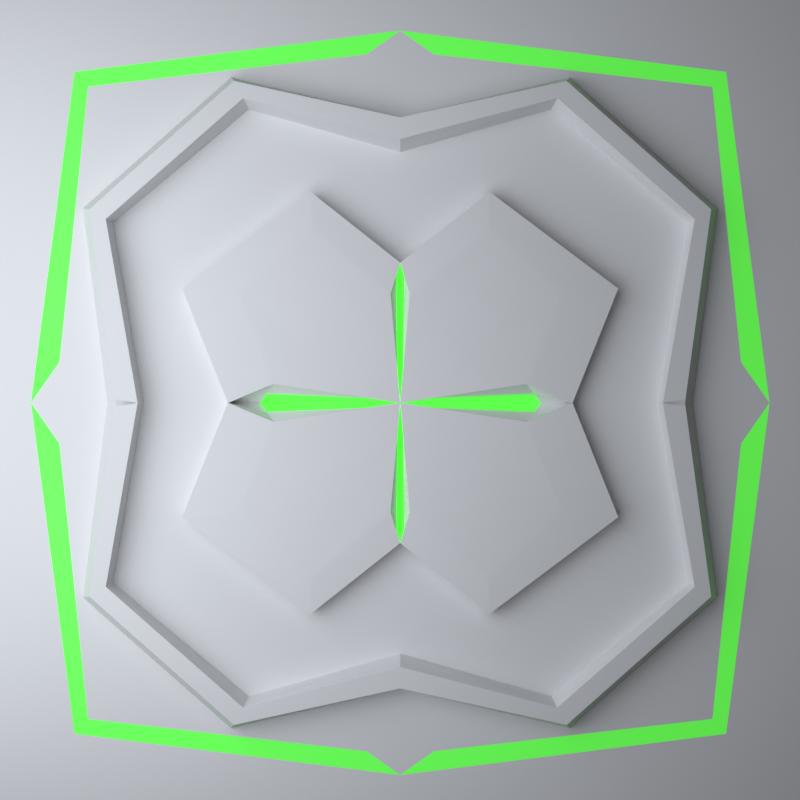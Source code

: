 # Source: ui.blend  (saved by Blender 4.1.24; exported with 4.5.12 LTS)
import bpy
from mathutils import Matrix  # noqa: F401  (used for matrix-valued properties, if any)

bpy.ops.wm.read_factory_settings(use_empty=True)
scene = bpy.context.scene
scene.name = 'Scene'

# ---- collections
col_area = bpy.data.collections.new('area'); scene.collection.children.link(col_area)
col_background = bpy.data.collections.new('background'); scene.collection.children.link(col_background)
col_background.hide_render = True
col_topbar = bpy.data.collections.new('topbar'); scene.collection.children.link(col_topbar)
col_project_mdt_assets = bpy.data.collections.new('project.mdt.assets'); scene.collection.children.link(col_project_mdt_assets)
col_turret = bpy.data.collections.new('turret'); col_project_mdt_assets.children.link(col_turret)
col_turret_t1 = bpy.data.collections.new('turret.t1'); col_project_mdt_assets.children.link(col_turret_t1)
col_bottom_part = bpy.data.collections.new('bottom-part'); col_turret_t1.children.link(col_bottom_part)
col_turret_base = bpy.data.collections.new('turret-base'); col_turret_t1.children.link(col_turret_base)
col_stinger = bpy.data.collections.new('stinger'); col_turret_t1.children.link(col_stinger)
col_product = bpy.data.collections.new('product'); col_project_mdt_assets.children.link(col_product)
col_prod_t1 = bpy.data.collections.new('prod.t1'); scene.collection.children.link(col_prod_t1)
col_cnt = bpy.data.collections.new('cnt'); col_prod_t1.children.link(col_cnt)

# ---- materials (node trees are filled in below, after node groups)
mat_black = bpy.data.materials.new('black')
mat_black.use_transparent_shadow = False
mat_background_1 = bpy.data.materials.new('background.1')
mat_background_1.use_transparent_shadow = False
mat_dark_002 = bpy.data.materials.new('dark.002')
mat_dark_002.use_transparent_shadow = False
mat_white = bpy.data.materials.new('white')
mat_white.use_transparent_shadow = False
mat_light_cyan = bpy.data.materials.new('light.cyan')
mat_light_cyan.use_transparent_shadow = False
mat_light_cyan_dark = bpy.data.materials.new('light.cyan.dark')
mat_light_cyan_dark.use_transparent_shadow = False
mat_002 = bpy.data.materials.new('材质.002')
mat_002.use_transparent_shadow = False
mat_003 = bpy.data.materials.new('材质.003')
mat_003.use_transparent_shadow = False
mat_white_001 = bpy.data.materials.new('white.001')
mat_white_001.use_transparent_shadow = False
mat_light_002 = bpy.data.materials.new('light.002')
mat_light_002.use_transparent_shadow = False
mat_green = bpy.data.materials.new('green')
mat_green.use_transparent_shadow = False

# ---- material node trees
mat_black.use_nodes = True; mat_black.node_tree.nodes.clear()
_N = mat_black.node_tree.nodes; _L = mat_black.node_tree.links
n0 = _N.new('ShaderNodeBsdfPrincipled'); n0.name = '原理化BSDF'; n0.location = (10, 300)
n0.inputs[0].default_value = (0.0, 0.0, 0.0, 1.0)
n1 = _N.new('ShaderNodeOutputMaterial'); n1.name = '材质输出'; n1.location = (300, 300)
_L.new(n0.outputs[0], n1.inputs[0])
n1.is_active_output = True
mat_background_1.use_nodes = True; mat_background_1.node_tree.nodes.clear()
_N = mat_background_1.node_tree.nodes; _L = mat_background_1.node_tree.links
n0 = _N.new('ShaderNodeBsdfPrincipled'); n0.name = '原理化BSDF'; n0.location = (-370, 355)
n0.inputs[0].default_value = (0.0, 0.0, 0.0, 1.0)
n0.inputs[1].default_value = 0.3867
n0.inputs[2].default_value = 1.0
n1 = _N.new('ShaderNodeOutputMaterial'); n1.name = '材质输出'; n1.location = (2072, 425)
n2 = _N.new('ShaderNodeTexCoord'); n2.name = '纹理坐标'; n2.location = (-241, 31)
n3 = _N.new('ShaderNodeVectorMath'); n3.name = '矢量运算'; n3.location = (110, 125)
n3.operation = 'TANGENT'
n3.inputs[1].default_value = (1.0, 0.0, 1.0)
n4 = _N.new('ShaderNodeMapping'); n4.name = '映射'; n4.location = (-59, 77)
n4.inputs[3].default_value = (200.0, 200.0, -3.15)
n5 = _N.new('ShaderNodeValToRGB'); n5.name = '颜色渐变'; n5.location = (884, 146)
n5.color_ramp.interpolation = 'EASE'
while len(n5.color_ramp.elements) > 1: n5.color_ramp.elements.remove(n5.color_ramp.elements[-1])
n5.color_ramp.elements[0].position = 0.3384; n5.color_ramp.elements[0].color = (0.0, 0.0, 0.0, 1.0)
_e = n5.color_ramp.elements.new(0.5589); _e.color = (1.0, 1.0, 1.0, 1.0)
n6 = _N.new('ShaderNodeVectorMath'); n6.name = '矢量运算.001'; n6.location = (506, 137)
n6.operation = 'SINE'
n6.inputs[1].default_value = (1.0, 0.0, 1.0)
n7 = _N.new('ShaderNodeMapping'); n7.name = '映射.001'; n7.location = (330, 144)
n7.inputs[3].default_value = (0.1, 0.1, 1.0)
n8 = _N.new('ShaderNodeMapping'); n8.name = '映射.002'; n8.location = (691, 148)
n8.inputs[3].default_value = (2.0, 2.0, 2.0)
n9 = _N.new('ShaderNodeMix'); n9.name = '混合'; n9.location = (1915, 298)
n9.data_type = 'RGBA'
n9.clamp_factor = False
n9.inputs[7].default_value = (0.0, 0.0, 0.0, 1.0)
n10 = _N.new('ShaderNodeTexCoord'); n10.name = '纹理坐标.001'; n10.location = (495, 410)
n11 = _N.new('ShaderNodeValToRGB'); n11.name = '颜色渐变.001'; n11.location = (1375, 473)
n11.color_ramp.interpolation = 'B_SPLINE'
while len(n11.color_ramp.elements) > 1: n11.color_ramp.elements.remove(n11.color_ramp.elements[-1])
n11.color_ramp.elements[0].position = 0.0; n11.color_ramp.elements[0].color = (1.0, 1.0, 1.0, 1.0)
_e = n11.color_ramp.elements.new(0.03927); _e.color = (0.0, 0.0, 0.0, 1.0)
n12 = _N.new('ShaderNodeVectorMath'); n12.name = '矢量运算.003'; n12.location = (993, 435)
n12.operation = 'MULTIPLY'
n12.inputs[1].default_value = (0.1, 1.0, 1.0)
n13 = _N.new('ShaderNodeVectorRotate'); n13.name = '矢量旋转'; n13.location = (1200, 454)
n13.rotation_type = 'EULER_XYZ'
n13.inputs[4].default_value = (-0.7854, 0.0, 0.0)
n14 = _N.new('ShaderNodeMath'); n14.name = '运算'; n14.location = (1695, 373)
n14.operation = 'MULTIPLY'
n14.inputs[1].default_value = 2.0
_L.new(n2.outputs[0], n4.inputs[0])
_L.new(n4.outputs[0], n3.inputs[0])
_L.new(n8.outputs[0], n5.inputs[0])
_L.new(n7.outputs[0], n6.inputs[0])
_L.new(n3.outputs[0], n7.inputs[0])
_L.new(n6.outputs[0], n8.inputs[0])
_L.new(n5.outputs[0], n9.inputs[6])
_L.new(n10.outputs[2], n12.inputs[0])
_L.new(n12.outputs[0], n13.inputs[0])
_L.new(n13.outputs[0], n11.inputs[0])
_L.new(n14.outputs[0], n9.inputs[0])
_L.new(n9.outputs[2], n1.inputs[0])
_L.new(n11.outputs[0], n14.inputs[0])
n1.is_active_output = True
mat_dark_002.use_nodes = True; mat_dark_002.node_tree.nodes.clear()
_N = mat_dark_002.node_tree.nodes; _L = mat_dark_002.node_tree.links
n0 = _N.new('ShaderNodeBsdfPrincipled'); n0.name = '原理化BSDF'; n0.location = (10, 300)
n0.inputs[0].default_value = (0.01686, 0.0, 0.01515, 1.0)
n1 = _N.new('ShaderNodeOutputMaterial'); n1.name = '材质输出'; n1.location = (300, 300)
_L.new(n0.outputs[0], n1.inputs[0])
n1.is_active_output = True
mat_white.use_nodes = True; mat_white.node_tree.nodes.clear()
_N = mat_white.node_tree.nodes; _L = mat_white.node_tree.links
n0 = _N.new('ShaderNodeBsdfPrincipled'); n0.name = '原理化BSDF'; n0.location = (10, 300)
n1 = _N.new('ShaderNodeOutputMaterial'); n1.name = '材质输出'; n1.location = (300, 300)
_L.new(n0.outputs[0], n1.inputs[0])
n1.is_active_output = True
mat_light_cyan.use_nodes = True; mat_light_cyan.node_tree.nodes.clear()
_N = mat_light_cyan.node_tree.nodes; _L = mat_light_cyan.node_tree.links
n0 = _N.new('ShaderNodeBsdfPrincipled'); n0.name = '原理化BSDF'; n0.location = (10, 300)
n0.inputs[0].default_value = (0.00323, 0.6666, 0.8002, 1.0)
n0.inputs[27].default_value = (0.00672, 0.8886, 1.0, 1.0)
n0.inputs[28].default_value = 4.0
n1 = _N.new('ShaderNodeOutputMaterial'); n1.name = '材质输出'; n1.location = (300, 300)
_L.new(n0.outputs[0], n1.inputs[0])
n1.is_active_output = True
mat_light_cyan_dark.use_nodes = True; mat_light_cyan_dark.node_tree.nodes.clear()
_N = mat_light_cyan_dark.node_tree.nodes; _L = mat_light_cyan_dark.node_tree.links
n0 = _N.new('ShaderNodeBsdfPrincipled'); n0.name = '原理化BSDF'; n0.location = (10, 300)
n0.inputs[0].default_value = (0.02253, 0.6555, 0.8, 1.0)
n0.inputs[27].default_value = (0.02059, 1.0, 0.903, 1.0)
n0.inputs[28].default_value = 3.0
n1 = _N.new('ShaderNodeOutputMaterial'); n1.name = '材质输出'; n1.location = (300, 300)
_L.new(n0.outputs[0], n1.inputs[0])
n1.is_active_output = True
mat_002.use_nodes = True; mat_002.node_tree.nodes.clear()
_N = mat_002.node_tree.nodes; _L = mat_002.node_tree.links
n0 = _N.new('ShaderNodeBsdfPrincipled'); n0.name = '原理化BSDF'; n0.location = (10, 300)
n0.inputs[0].default_value = (0.8414, 0.8414, 0.8414, 1.0)
n1 = _N.new('ShaderNodeOutputMaterial'); n1.name = '材质输出'; n1.location = (300, 300)
_L.new(n0.outputs[0], n1.inputs[0])
n1.is_active_output = True
mat_003.use_nodes = True; mat_003.node_tree.nodes.clear()
_N = mat_003.node_tree.nodes; _L = mat_003.node_tree.links
n0 = _N.new('ShaderNodeBsdfPrincipled'); n0.name = '原理化BSDF'; n0.location = (10, 300)
n0.inputs[0].default_value = (0.00451, 0.4444, 0.5151, 1.0)
n0.inputs[27].default_value = (0.002554, 1.0, 0.8602, 1.0)
n0.inputs[28].default_value = 0.5
n1 = _N.new('ShaderNodeOutputMaterial'); n1.name = '材质输出'; n1.location = (300, 300)
_L.new(n0.outputs[0], n1.inputs[0])
n1.is_active_output = True
mat_white_001.use_nodes = True; mat_white_001.node_tree.nodes.clear()
_N = mat_white_001.node_tree.nodes; _L = mat_white_001.node_tree.links
n0 = _N.new('ShaderNodeBsdfPrincipled'); n0.name = '原理化BSDF'; n0.location = (10, 300)
n0.inputs[0].default_value = (0.9096, 0.9147, 1.0, 1.0)
n0.inputs[27].default_value = (0.4249, 0.3637, 1.0, 1.0)
n1 = _N.new('ShaderNodeOutputMaterial'); n1.name = '材质输出'; n1.location = (300, 300)
_L.new(n0.outputs[0], n1.inputs[0])
n1.is_active_output = True
mat_light_002.use_nodes = True; mat_light_002.node_tree.nodes.clear()
_N = mat_light_002.node_tree.nodes; _L = mat_light_002.node_tree.links
n0 = _N.new('ShaderNodeBsdfPrincipled'); n0.name = '原理化BSDF'; n0.location = (10, 300)
n1 = _N.new('ShaderNodeOutputMaterial'); n1.name = '材质输出'; n1.location = (300, 300)
_L.new(n0.outputs[0], n1.inputs[0])
n1.is_active_output = True
mat_green.use_nodes = True; mat_green.node_tree.nodes.clear()
_N = mat_green.node_tree.nodes; _L = mat_green.node_tree.links
n0 = _N.new('ShaderNodeBsdfPrincipled'); n0.name = '原理化BSDF'; n0.location = (10, 300)
n0.inputs[0].default_value = (0.08513, 0.8, 0.06007, 1.0)
n0.inputs[27].default_value = (0.1539, 1.0, 0.09188, 1.0)
n0.inputs[28].default_value = 0.5
n1 = _N.new('ShaderNodeOutputMaterial'); n1.name = '材质输出'; n1.location = (300, 300)
_L.new(n0.outputs[0], n1.inputs[0])
n1.is_active_output = True

# ---- world
world_world = bpy.data.worlds.new('World'); scene.world = world_world
world_world.use_nodes = True; world_world.node_tree.nodes.clear()
_N = world_world.node_tree.nodes; _L = world_world.node_tree.links
n0 = _N.new('ShaderNodeOutputWorld'); n0.name = 'World Output'; n0.location = (300, 300)
n1 = _N.new('ShaderNodeBackground'); n1.name = 'Background'; n1.location = (10, 300)
n1.inputs[0].default_value = (0.05088, 0.05088, 0.05088, 1.0)
_L.new(n1.outputs[0], n0.inputs[0])
n0.is_active_output = True
world_world.color = (0.05088, 0.05088, 0.05088)
world_world.use_sun_shadow = False
world_world.sun_shadow_jitter_overblur = 0.0

# ---- cameras
cam_001 = bpy.data.cameras.new('摄像机.001')

# ---- lights
light_x = bpy.data.lights.new('面光', 'AREA')
light_x.color = (0.8831, 0.9225, 1.0)
light_x.transmission_factor = 0.0
light_x.energy = 50.0
light_x.shadow_maximum_resolution = 0.006
light_x.use_absolute_resolution = True
light_x.size = 1.0
light_x.size_y = 1.0
light_001 = bpy.data.lights.new('面光.001', 'AREA')
light_001.color = (0.8831, 0.9225, 1.0)
light_001.transmission_factor = 0.0
light_001.energy = 30.0
light_001.shadow_maximum_resolution = 0.006
light_001.use_absolute_resolution = True
light_001.size = 1.0
light_001.size_y = 1.0

# ---- meshes
me_004 = bpy.data.meshes.new('平面.004')
me_004.from_pydata([(0.0, -0.9677, 0.5446), (0.0, -0.9677, -0.5354), (0.0, 0.9523, 0.5446), (0.0, 0.9523, -0.5354)], [], [(0, 1, 3, 2)])
_uv = me_004.uv_layers.new(name='UV 贴图')
_uv.uv.foreach_set('vector', [0.0, 0.0, 1.0, 0.0, 1.0, 1.0, 0.0, 1.0])
me_004.materials.append(None)
me_004.update()
me_006 = bpy.data.meshes.new('平面.006')
me_006.from_pydata([(-1.0, -1.0, 0.0), (1.0, -1.0, 0.0), (-1.0, 0.0, 0.0), (1.0, 0.0, 0.0), (1.0, -0.5, 0.0), (0.5, 0.0, 0.0), (0.0, -1.0, 0.0), (0.0, 0.0, 0.0), (0.5, -1.0, 0.0), (-1.0, -0.5, 0.0), (-0.5, -1.0, 0.0), (-0.5, 0.0, 0.0), (0.0, -0.5, 0.0), (0.5, -0.5, 0.0), (-0.5, -0.5, 0.0), (1.0, -0.75, 0.0), (0.25, 0.0, 0.0), (0.75, -1.0, 0.0), (0.75, 0.0, 0.0), (1.0, -0.25, 0.0), (-1.0, -0.75, 0.0), (-0.25, -1.0, 0.0), (-0.25, 0.0, 0.0), (0.25, -1.0, 0.0), (0.0, -0.25, 0.0), (-0.75, -1.0, 0.0), (-1.0, -0.25, 0.0), (-0.75, 0.0, 0.0), (0.0, -0.75, 0.0), (0.5, -0.25, 0.0), (0.5, -0.75, 0.0), (0.75, -0.5, 0.0), (0.25, -0.5, 0.0), (-0.5, -0.25, 0.0), (-0.5, -0.75, 0.0), (-0.25, -0.5, 0.0), (-0.75, -0.5, 0.0), (-0.75, -0.75, 0.0), (-0.25, -0.75, 0.0), (-0.25, -0.25, 0.0), (0.25, -0.25, 0.0), (0.75, -0.75, 0.0), (0.25, -0.75, 0.0), (-0.75, -0.25, 0.0), (0.75, -0.25, 0.0), (1.0, -0.625, 0.0), (0.375, 0.0, 0.0), (0.875, -1.0, 0.0), (0.875, 0.0, 0.0), (1.0, -0.125, 0.0), (-1.0, -0.875, 0.0), (-0.125, -1.0, 0.0), (-0.125, 0.0, 0.0), (0.375, -1.0, 0.0), (0.0, -0.125, 0.0), (-0.625, -1.0, 0.0), (-1.0, -0.375, 0.0), (-0.625, 0.0, 0.0), (0.0, -0.625, 0.0), (0.5, -0.125, 0.0), (0.5, -0.625, 0.0), (0.875, -0.5, 0.0), (0.375, -0.5, 0.0), (-0.5, -0.125, 0.0), (-0.5, -0.625, 0.0), (-0.125, -0.5, 0.0), (-0.625, -0.5, 0.0), (1.0, -0.875, 0.0), (0.125, 0.0, 0.0), (0.625, -1.0, 0.0), (0.625, 0.0, 0.0), (1.0, -0.375, 0.0), (-1.0, -0.625, 0.0), (-0.375, -1.0, 0.0), (-0.375, 0.0, 0.0), (0.125, -1.0, 0.0), (0.0, -0.375, 0.0), (-0.875, -1.0, 0.0), (-1.0, -0.125, 0.0), (-0.875, 0.0, 0.0), (0.0, -0.875, 0.0), (0.5, -0.375, 0.0), (0.5, -0.875, 0.0), (0.625, -0.5, 0.0), (0.125, -0.5, 0.0), (-0.5, -0.375, 0.0), (-0.5, -0.875, 0.0), (-0.375, -0.5, 0.0), (-0.875, -0.5, 0.0), (-0.75, -0.625, 0.0), (-0.75, -0.875, 0.0), (-0.625, -0.75, 0.0), (-0.875, -0.75, 0.0), (-0.25, -0.625, 0.0), (-0.25, -0.875, 0.0), (-0.125, -0.75, 0.0), (-0.375, -0.75, 0.0), (-0.25, -0.125, 0.0), (-0.25, -0.375, 0.0), (-0.125, -0.25, 0.0), (-0.375, -0.25, 0.0), (0.25, -0.125, 0.0), (0.25, -0.375, 0.0), (0.375, -0.25, 0.0), (0.125, -0.25, 0.0), (0.75, -0.625, 0.0), (0.75, -0.875, 0.0), (0.875, -0.75, 0.0), (0.625, -0.75, 0.0), (0.25, -0.625, 0.0), (0.25, -0.875, 0.0), (0.375, -0.75, 0.0), (0.125, -0.75, 0.0), (-0.75, -0.125, 0.0), (-0.75, -0.375, 0.0), (-0.625, -0.25, 0.0), (-0.875, -0.25, 0.0), (0.75, -0.125, 0.0), (0.75, -0.375, 0.0), (0.875, -0.25, 0.0), (0.625, -0.25, 0.0), (0.625, -0.375, 0.0), (0.875, -0.375, 0.0), (0.875, -0.125, 0.0), (-0.875, -0.375, 0.0), (-0.625, -0.375, 0.0), (-0.625, -0.125, 0.0), (0.125, -0.875, 0.0), (0.375, -0.875, 0.0), (0.375, -0.625, 0.0), (0.625, -0.875, 0.0), (0.875, -0.875, 0.0), (0.875, -0.625, 0.0), (0.125, -0.375, 0.0), (0.375, -0.375, 0.0), (0.375, -0.125, 0.0), (-0.375, -0.375, 0.0), (-0.125, -0.375, 0.0), (-0.125, -0.125, 0.0), (-0.375, -0.875, 0.0), (-0.125, -0.875, 0.0), (-0.125, -0.625, 0.0), (-0.875, -0.875, 0.0), (-0.625, -0.875, 0.0), (-0.625, -0.625, 0.0), (-0.875, -0.625, 0.0), (-0.375, -0.625, 0.0), (-0.375, -0.125, 0.0), (0.125, -0.125, 0.0), (0.625, -0.625, 0.0), (0.125, -0.625, 0.0), (-0.875, -0.125, 0.0), (0.625, -0.125, 0.0)], [], [(152, 59, 5, 70), (151, 78, 2, 79), (150, 58, 12, 84), (149, 60, 13, 83), (148, 54, 7, 68), (147, 63, 11, 74), (146, 64, 14, 87), (145, 72, 9, 88), (144, 89, 36, 66), (143, 90, 37, 91), (142, 50, 20, 92), (141, 93, 35, 65), (140, 94, 38, 95), (139, 86, 34, 96), (138, 97, 22, 52), (137, 98, 39, 99), (136, 85, 33, 100), (135, 101, 16, 46), (134, 102, 40, 103), (133, 76, 24, 104), (132, 105, 31, 61), (131, 106, 41, 107), (130, 82, 30, 108), (129, 109, 32, 62), (128, 110, 42, 111), (127, 80, 28, 112), (126, 113, 27, 57), (125, 114, 43, 115), (124, 56, 26, 116), (123, 117, 18, 48), (122, 118, 44, 119), (121, 81, 29, 120), (118, 121, 120, 44), (31, 83, 121, 118), (83, 13, 81, 121), (71, 122, 119, 19), (4, 61, 122, 71), (61, 31, 118, 122), (49, 123, 48, 3), (19, 119, 123, 49), (119, 44, 117, 123), (114, 124, 116, 43), (36, 88, 124, 114), (88, 9, 56, 124), (85, 125, 115, 33), (14, 66, 125, 85), (66, 36, 114, 125), (63, 126, 57, 11), (33, 115, 126, 63), (115, 43, 113, 126), (110, 127, 112, 42), (23, 75, 127, 110), (75, 6, 80, 127), (82, 128, 111, 30), (8, 53, 128, 82), (53, 23, 110, 128), (60, 129, 62, 13), (30, 111, 129, 60), (111, 42, 109, 129), (106, 130, 108, 41), (17, 69, 130, 106), (69, 8, 82, 130), (67, 131, 107, 15), (1, 47, 131, 67), (47, 17, 106, 131), (45, 132, 61, 4), (15, 107, 132, 45), (107, 41, 105, 132), (102, 133, 104, 40), (32, 84, 133, 102), (84, 12, 76, 133), (81, 134, 103, 29), (13, 62, 134, 81), (62, 32, 102, 134), (59, 135, 46, 5), (29, 103, 135, 59), (103, 40, 101, 135), (98, 136, 100, 39), (35, 87, 136, 98), (87, 14, 85, 136), (76, 137, 99, 24), (12, 65, 137, 76), (65, 35, 98, 137), (54, 138, 52, 7), (24, 99, 138, 54), (99, 39, 97, 138), (94, 139, 96, 38), (21, 73, 139, 94), (73, 10, 86, 139), (80, 140, 95, 28), (6, 51, 140, 80), (51, 21, 94, 140), (58, 141, 65, 12), (28, 95, 141, 58), (95, 38, 93, 141), (90, 142, 92, 37), (25, 77, 142, 90), (77, 0, 50, 142), (86, 143, 91, 34), (10, 55, 143, 86), (55, 25, 90, 143), (64, 144, 66, 14), (34, 91, 144, 64), (91, 37, 89, 144), (89, 145, 88, 36), (37, 92, 145, 89), (92, 20, 72, 145), (93, 146, 87, 35), (38, 96, 146, 93), (96, 34, 64, 146), (97, 147, 74, 22), (39, 100, 147, 97), (100, 33, 63, 147), (101, 148, 68, 16), (40, 104, 148, 101), (104, 24, 54, 148), (105, 149, 83, 31), (41, 108, 149, 105), (108, 30, 60, 149), (109, 150, 84, 32), (42, 112, 150, 109), (112, 28, 58, 150), (113, 151, 79, 27), (43, 116, 151, 113), (116, 26, 78, 151), (117, 152, 70, 18), (44, 120, 152, 117), (120, 29, 59, 152)])
_uv = me_006.uv_layers.new(name='UV 贴图')
_uv.uv.foreach_set('vector', [0.0, 0.0, 0.0, 0.0, 0.0, 0.0, 0.0, 0.0, 0.0, 0.0, 0.0, 0.0, 0.0, 0.0, 0.0, 0.0, 0.0, 0.0, 0.0, 0.0, 0.0, 0.0, 0.0, 0.0, 0.0, 0.0, 0.0, 0.0, 0.0, 0.0, 0.0, 0.0, 0.0, 0.0, 0.0, 0.0, 0.0, 0.0, 0.0, 0.0, 0.0, 0.0, 0.0, 0.0, 0.0, 0.0, 0.0, 0.0, 0.0, 0.0, 0.0, 0.0, 0.0, 0.0, 0.0, 0.0, 0.0, 0.0, 0.0, 0.0, 0.0, 0.0, 0.0, 0.0, 0.0, 0.0, 0.0, 0.0, 0.0, 0.0, 0.0, 0.0, 0.0, 0.0, 0.0, 0.0, 0.0, 0.0, 0.0, 0.0, 0.0, 0.0, 0.0, 0.0, 0.0, 0.0, 0.0, 0.0, 0.0, 0.0, 0.0, 0.0, 0.0, 0.0, 0.0, 0.0, 0.0, 0.0, 0.0, 0.0, 0.0, 0.0, 0.0, 0.0, 0.0, 0.0, 0.0, 0.0, 0.0, 0.0, 0.0, 0.0, 0.0, 0.0, 0.0, 0.0, 0.0, 0.0, 0.0, 0.0, 0.0, 0.0, 0.0, 0.0, 0.0, 0.0, 0.0, 0.0, 0.0, 0.0, 0.0, 0.0, 0.0, 0.0, 0.0, 0.0, 0.0, 0.0, 0.0, 0.0, 0.0, 0.0, 0.0, 0.0, 0.0, 0.0, 0.0, 0.0, 0.0, 0.0, 0.0, 0.0, 0.0, 0.0, 0.0, 0.0, 0.0, 0.0, 0.0, 0.0, 0.0, 0.0, 0.0, 0.0, 0.0, 0.0, 0.0, 0.0, 0.0, 0.0, 0.0, 0.0, 0.0, 0.0, 0.0, 0.0, 0.0, 0.0, 0.0, 0.0, 0.0, 0.0, 0.0, 0.0, 0.0, 0.0, 0.0, 0.0, 0.0, 0.0, 0.0, 0.0, 0.0, 0.0, 0.0, 0.0, 0.0, 0.0, 0.0, 0.0, 0.0, 0.0, 0.0, 0.0, 0.0, 0.0, 0.0, 0.0, 0.0, 0.0, 0.0, 0.0, 0.0, 0.0, 0.0, 0.0, 0.0, 0.0, 0.0, 0.0, 0.0, 0.0, 0.0, 0.0, 0.0, 0.0, 0.0, 0.0, 0.0, 0.0, 0.0, 0.0, 0.0, 0.0, 0.0, 0.0, 0.0, 0.0, 0.0, 0.0, 0.0, 0.0, 0.0, 0.0, 0.0, 0.0, 0.0, 0.0, 0.0, 0.0, 0.0, 0.0, 0.0, 0.0, 0.0, 0.0, 0.0, 0.0, 0.0, 0.0, 0.0, 0.0, 0.0, 0.0, 0.0, 0.0, 0.0, 0.0, 0.0, 0.0, 0.0, 0.0, 0.0, 0.0, 0.0, 0.0, 0.0, 0.0, 0.0, 0.0, 0.0, 0.0, 0.0, 0.0, 0.0, 0.0, 0.0, 0.0, 0.0, 0.0, 0.0, 0.0, 0.0, 0.0, 0.0, 0.0, 0.0, 0.0, 0.0, 0.0, 0.0, 0.0, 0.0, 0.0, 0.0, 0.0, 0.0, 0.0, 0.0, 0.0, 0.0, 0.0, 0.0, 0.0, 0.0, 0.0, 0.0, 0.0, 0.0, 0.0, 0.0, 0.0, 0.0, 0.0, 0.0, 0.0, 0.0, 0.0, 0.0, 0.0, 0.0, 0.0, 0.0, 0.0, 0.0, 0.0, 0.0, 0.0, 0.0, 0.0, 0.0, 0.0, 0.0, 0.0, 0.0, 0.0, 0.0, 0.0, 0.0, 0.0, 0.0, 0.0, 0.0, 0.0, 0.0, 0.0, 0.0, 0.0, 0.0, 0.0, 0.0, 0.0, 0.0, 0.0, 0.0, 0.0, 0.0, 0.0, 0.0, 0.0, 0.0, 0.0, 0.0, 0.0, 0.0, 0.0, 0.0, 0.0, 0.0, 0.0, 0.0, 0.0, 0.0, 0.0, 0.0, 0.0, 0.0, 0.0, 0.0, 0.0, 0.0, 0.0, 0.0, 0.0, 0.0, 0.0, 0.0, 0.0, 0.0, 0.0, 0.0, 0.0, 0.0, 0.0, 0.0, 0.0, 0.0, 0.0, 0.0, 0.0, 0.0, 0.0, 0.0, 0.0, 0.0, 0.0, 0.0, 0.0, 0.0, 0.0, 0.0, 0.0, 0.0, 0.0, 0.0, 0.0, 0.0, 0.0, 0.0, 0.0, 0.0, 0.0, 0.0, 0.0, 0.0, 0.0, 0.0, 0.0, 0.0, 0.0, 0.0, 0.0, 0.0, 0.0, 0.0, 0.0, 0.0, 0.0, 0.0, 0.0, 0.0, 0.0, 0.0, 0.0, 0.0, 0.0, 0.0, 0.0, 0.0, 0.0, 0.0, 0.0, 0.0, 0.0, 0.0, 0.0, 0.0, 0.0, 0.0, 0.0, 0.0, 0.0, 0.0, 0.0, 0.0, 0.0, 0.0, 0.0, 0.0, 0.0, 0.0, 0.0, 0.0, 0.0, 0.0, 0.0, 0.0, 0.0, 0.0, 0.0, 0.0, 0.0, 0.0, 0.0, 0.0, 0.0, 0.0, 0.0, 0.0, 0.0, 0.0, 0.0, 0.0, 0.0, 0.0, 0.0, 0.0, 0.0, 0.0, 0.0, 0.0, 0.0, 0.0, 0.0, 0.0, 0.0, 0.0, 0.0, 0.0, 0.0, 0.0, 0.0, 0.0, 0.0, 0.0, 0.0, 0.0, 0.0, 0.0, 0.0, 0.0, 0.0, 0.0, 0.0, 0.0, 0.0, 0.0, 0.0, 0.0, 0.0, 0.0, 0.0, 0.0, 0.0, 0.0, 0.0, 0.0, 0.0, 0.0, 0.0, 0.0, 0.0, 0.0, 0.0, 0.0, 0.0, 0.0, 0.0, 0.0, 0.0, 0.0, 0.0, 0.0, 0.0, 0.0, 0.0, 0.0, 0.0, 0.0, 0.0, 0.0, 0.0, 0.0, 0.0, 0.0, 0.0, 0.0, 0.0, 0.0, 0.0, 0.0, 0.0, 0.0, 0.0, 0.0, 0.0, 0.0, 0.0, 0.0, 0.0, 0.0, 0.0, 0.0, 0.0, 0.0, 0.0, 0.0, 0.0, 0.0, 0.0, 0.0, 0.0, 0.0, 0.0, 0.0, 0.0, 0.0, 0.0, 0.0, 0.0, 0.0, 0.0, 0.0, 0.0, 0.0, 0.0, 0.0, 0.0, 0.0, 0.0, 0.0, 0.0, 0.0, 0.0, 0.0, 0.0, 0.0, 0.0, 0.0, 0.0, 0.0, 0.0, 0.0, 0.0, 0.0, 0.0, 0.0, 0.0, 0.0, 0.0, 0.0, 0.0, 0.0, 0.0, 0.0, 0.0, 0.0, 0.0, 0.0, 0.0, 0.0, 0.0, 0.0, 0.0, 0.0, 0.0, 0.0, 0.0, 0.0, 0.0, 0.0, 0.0, 0.0, 0.0, 0.0, 0.0, 0.0, 0.0, 0.0, 0.0, 0.0, 0.0, 0.0, 0.0, 0.0, 0.0, 0.0, 0.0, 0.0, 0.0, 0.0, 0.0, 0.0, 0.0, 0.0, 0.0, 0.0, 0.0, 0.0, 0.0, 0.0, 0.0, 0.0, 0.0, 0.0, 0.0, 0.0, 0.0, 0.0, 0.0, 0.0, 0.0, 0.0, 0.0, 0.0, 0.0, 0.0, 0.0, 0.0, 0.0, 0.0, 0.0, 0.0, 0.0, 0.0, 0.0, 0.0, 0.0, 0.0, 0.0, 0.0, 0.0, 0.0, 0.0, 0.0, 0.0, 0.0, 0.0, 0.0, 0.0, 0.0, 0.0, 0.0, 0.0, 0.0, 0.0, 0.0, 0.0, 0.0, 0.0, 0.0, 0.0, 0.0, 0.0, 0.0, 0.0, 0.0, 0.0, 0.0, 0.0, 0.0, 0.0, 0.0, 0.0, 0.0, 0.0, 0.0, 0.0, 0.0, 0.0, 0.0, 0.0, 0.0, 0.0, 0.0, 0.0, 0.0, 0.0, 0.0, 0.0, 0.0, 0.0, 0.0, 0.0, 0.0, 0.0, 0.0, 0.0, 0.0, 0.0, 0.0, 0.0, 0.0, 0.0, 0.0, 0.0, 0.0, 0.0, 0.0, 0.0, 0.0, 0.0, 0.0, 0.0, 0.0, 0.0, 0.0, 0.0, 0.0, 0.0, 0.0, 0.0, 0.0, 0.0, 0.0, 0.0, 0.0, 0.0, 0.0, 0.0, 0.0, 0.0, 0.0, 0.0, 0.0, 0.0, 0.0, 0.0, 0.0, 0.0, 0.0, 0.0, 0.0, 0.0, 0.0, 0.0, 0.0, 0.0, 0.0, 0.0, 0.0, 0.0, 0.0, 0.0, 0.0, 0.0, 0.0, 0.0, 0.0, 0.0, 0.0, 0.0, 0.0, 0.0, 0.0, 0.0, 0.0, 0.0, 0.0, 0.0, 0.0, 0.0, 0.0, 0.0, 0.0, 0.0, 0.0, 0.0, 0.0, 0.0, 0.0, 0.0, 0.0, 0.0, 0.0, 0.0, 0.0, 0.0, 0.0, 0.0, 0.0, 0.0, 0.0, 0.0, 0.0, 0.0, 0.0, 0.0, 0.0, 0.0, 0.0, 0.0, 0.0, 0.0, 0.0, 0.0, 0.0, 0.0, 0.0, 0.0, 0.0, 0.0, 0.0, 0.0, 0.0, 0.0, 0.0, 0.0, 0.0, 0.0, 0.0, 0.0, 0.0, 0.0, 0.0, 0.0, 0.0, 0.0, 0.0, 0.0, 0.0, 0.0, 0.0, 0.0, 0.0, 0.0, 0.0, 0.0, 0.0, 0.0, 0.0, 0.0, 0.0, 0.0, 0.0, 0.0, 0.0, 0.0, 0.0, 0.0, 0.0, 0.0, 0.0, 0.0, 0.0, 0.0, 0.0, 0.0, 0.0, 0.0, 0.0, 0.0, 0.0, 0.0, 0.0, 0.0, 0.0, 0.0, 0.0, 0.0, 0.0, 0.0, 0.0, 0.0, 0.0, 0.0, 0.0, 0.0, 0.0, 0.0, 0.0, 0.0, 0.0, 0.0, 0.0, 0.0, 0.0, 0.0, 0.0, 0.0, 0.0, 0.0, 0.0, 0.0, 0.0, 0.0, 0.0, 0.0, 0.0, 0.0, 0.0, 0.0, 0.0, 0.0, 0.0, 0.0, 0.0, 0.0, 0.0, 0.0, 0.0, 0.0, 0.0, 0.0, 0.0, 0.0, 0.0, 0.0, 0.0, 0.0, 0.0, 0.0, 0.0, 0.0, 0.0, 0.0, 0.0, 0.0, 0.0, 0.0, 0.0, 0.0, 0.0, 0.0, 0.0, 0.0, 0.0, 0.0, 0.0, 0.0, 0.0, 0.0, 0.0, 0.0])
me_006.update()
me_013 = bpy.data.meshes.new('平面.013')
me_013.from_pydata([(-1.0, -1.0, 0.0), (1.0, -1.0, 0.0), (-1.0, 0.0, 0.0), (1.0, 0.0, 0.0), (1.0, -0.5, 0.0), (0.5, 0.0, 0.0), (0.0, -1.0, 0.0), (0.0, 0.0, 0.0), (0.5, -1.0, 0.0), (-1.0, -0.5, 0.0), (-0.5, -1.0, 0.0), (-0.5, 0.0, 0.0), (0.0, -0.5, 0.0), (0.5, -0.5, 0.0), (-0.5, -0.5, 0.0), (1.0, -0.75, 0.0), (0.25, 0.0, 0.0), (0.75, -1.0, 0.0), (0.75, 0.0, 0.0), (1.0, -0.25, 0.0), (-1.0, -0.75, 0.0), (-0.25, -1.0, 0.0), (-0.25, 0.0, 0.0), (0.25, -1.0, 0.0), (0.0, -0.25, 0.0), (-0.75, -1.0, 0.0), (-1.0, -0.25, 0.0), (-0.75, 0.0, 0.0), (0.0, -0.75, 0.0), (0.5, -0.25, 0.0), (0.5, -0.75, 0.0), (0.75, -0.5, 0.0), (0.25, -0.5, 0.0), (-0.5, -0.25, 0.0), (-0.5, -0.75, 0.0), (-0.25, -0.5, 0.0), (-0.75, -0.5, 0.0), (-0.75, -0.75, 0.0), (-0.25, -0.75, 0.0), (-0.25, -0.25, 0.0), (0.25, -0.25, 0.0), (0.75, -0.75, 0.0), (0.25, -0.75, 0.0), (-0.75, -0.25, 0.0), (0.75, -0.25, 0.0), (1.0, -0.625, 0.0), (0.375, 0.0, 0.0), (0.875, -1.0, 0.0), (0.875, 0.0, 0.0), (1.0, -0.125, 0.0), (-1.0, -0.875, 0.0), (-0.125, -1.0, 0.0), (-0.125, 0.0, 0.0), (0.375, -1.0, 0.0), (0.0, -0.125, 0.0), (-0.625, -1.0, 0.0), (-1.0, -0.375, 0.0), (-0.625, 0.0, 0.0), (0.0, -0.625, 0.0), (0.5, -0.125, 0.0), (0.5, -0.625, 0.0), (0.875, -0.5, 0.0), (0.375, -0.5, 0.0), (-0.5, -0.125, 0.0), (-0.5, -0.625, 0.0), (-0.125, -0.5, 0.0), (-0.625, -0.5, 0.0), (1.0, -0.875, 0.0), (0.125, 0.0, 0.0), (0.625, -1.0, 0.0), (0.625, 0.0, 0.0), (1.0, -0.375, 0.0), (-1.0, -0.625, 0.0), (-0.375, -1.0, 0.0), (-0.375, 0.0, 0.0), (0.125, -1.0, 0.0), (0.0, -0.375, 0.0), (-0.875, -1.0, 0.0), (-1.0, -0.125, 0.0), (-0.875, 0.0, 0.0), (0.0, -0.875, 0.0), (0.5, -0.375, 0.0), (0.5, -0.875, 0.0), (0.625, -0.5, 0.0), (0.125, -0.5, 0.0), (-0.5, -0.375, 0.0), (-0.5, -0.875, 0.0), (-0.375, -0.5, 0.0), (-0.875, -0.5, 0.0), (-0.75, -0.625, 0.0), (-0.75, -0.875, 0.0), (-0.625, -0.75, 0.0), (-0.875, -0.75, 0.0), (-0.25, -0.625, 0.0), (-0.25, -0.875, 0.0), (-0.125, -0.75, 0.0), (-0.375, -0.75, 0.0), (-0.25, -0.125, 0.0), (-0.25, -0.375, 0.0), (-0.125, -0.25, 0.0), (-0.375, -0.25, 0.0), (0.25, -0.125, 0.0), (0.25, -0.375, 0.0), (0.375, -0.25, 0.0), (0.125, -0.25, 0.0), (0.75, -0.625, 0.0), (0.75, -0.875, 0.0), (0.875, -0.75, 0.0), (0.625, -0.75, 0.0), (0.25, -0.625, 0.0), (0.25, -0.875, 0.0), (0.375, -0.75, 0.0), (0.125, -0.75, 0.0), (-0.75, -0.125, 0.0), (-0.75, -0.375, 0.0), (-0.625, -0.25, 0.0), (-0.875, -0.25, 0.0), (0.75, -0.125, 0.0), (0.75, -0.375, 0.0), (0.875, -0.25, 0.0), (0.625, -0.25, 0.0), (0.625, -0.375, 0.0), (0.875, -0.375, 0.0), (0.875, -0.125, 0.0), (-0.875, -0.375, 0.0), (-0.625, -0.375, 0.0), (-0.625, -0.125, 0.0), (0.125, -0.875, 0.0), (0.375, -0.875, 0.0), (0.375, -0.625, 0.0), (0.625, -0.875, 0.0), (0.875, -0.875, 0.0), (0.875, -0.625, 0.0), (0.125, -0.375, 0.0), (0.375, -0.375, 0.0), (0.375, -0.125, 0.0), (-0.375, -0.375, 0.0), (-0.125, -0.375, 0.0), (-0.125, -0.125, 0.0), (-0.375, -0.875, 0.0), (-0.125, -0.875, 0.0), (-0.125, -0.625, 0.0), (-0.875, -0.875, 0.0), (-0.625, -0.875, 0.0), (-0.625, -0.625, 0.0), (-0.875, -0.625, 0.0), (-0.375, -0.625, 0.0), (-0.375, -0.125, 0.0), (0.125, -0.125, 0.0), (0.625, -0.625, 0.0), (0.125, -0.625, 0.0), (-0.875, -0.125, 0.0), (0.625, -0.125, 0.0)], [], [(152, 59, 5, 70), (151, 78, 2, 79), (150, 58, 12, 84), (149, 60, 13, 83), (148, 54, 7, 68), (147, 63, 11, 74), (146, 64, 14, 87), (145, 72, 9, 88), (144, 89, 36, 66), (143, 90, 37, 91), (142, 50, 20, 92), (141, 93, 35, 65), (140, 94, 38, 95), (139, 86, 34, 96), (138, 97, 22, 52), (137, 98, 39, 99), (136, 85, 33, 100), (135, 101, 16, 46), (134, 102, 40, 103), (133, 76, 24, 104), (132, 105, 31, 61), (131, 106, 41, 107), (130, 82, 30, 108), (129, 109, 32, 62), (128, 110, 42, 111), (127, 80, 28, 112), (126, 113, 27, 57), (125, 114, 43, 115), (124, 56, 26, 116), (123, 117, 18, 48), (122, 118, 44, 119), (121, 81, 29, 120), (118, 121, 120, 44), (31, 83, 121, 118), (83, 13, 81, 121), (71, 122, 119, 19), (4, 61, 122, 71), (61, 31, 118, 122), (49, 123, 48, 3), (19, 119, 123, 49), (119, 44, 117, 123), (114, 124, 116, 43), (36, 88, 124, 114), (88, 9, 56, 124), (85, 125, 115, 33), (14, 66, 125, 85), (66, 36, 114, 125), (63, 126, 57, 11), (33, 115, 126, 63), (115, 43, 113, 126), (110, 127, 112, 42), (23, 75, 127, 110), (75, 6, 80, 127), (82, 128, 111, 30), (8, 53, 128, 82), (53, 23, 110, 128), (60, 129, 62, 13), (30, 111, 129, 60), (111, 42, 109, 129), (106, 130, 108, 41), (17, 69, 130, 106), (69, 8, 82, 130), (67, 131, 107, 15), (1, 47, 131, 67), (47, 17, 106, 131), (45, 132, 61, 4), (15, 107, 132, 45), (107, 41, 105, 132), (102, 133, 104, 40), (32, 84, 133, 102), (84, 12, 76, 133), (81, 134, 103, 29), (13, 62, 134, 81), (62, 32, 102, 134), (59, 135, 46, 5), (29, 103, 135, 59), (103, 40, 101, 135), (98, 136, 100, 39), (35, 87, 136, 98), (87, 14, 85, 136), (76, 137, 99, 24), (12, 65, 137, 76), (65, 35, 98, 137), (54, 138, 52, 7), (24, 99, 138, 54), (99, 39, 97, 138), (94, 139, 96, 38), (21, 73, 139, 94), (73, 10, 86, 139), (80, 140, 95, 28), (6, 51, 140, 80), (51, 21, 94, 140), (58, 141, 65, 12), (28, 95, 141, 58), (95, 38, 93, 141), (90, 142, 92, 37), (25, 77, 142, 90), (77, 0, 50, 142), (86, 143, 91, 34), (10, 55, 143, 86), (55, 25, 90, 143), (64, 144, 66, 14), (34, 91, 144, 64), (91, 37, 89, 144), (89, 145, 88, 36), (37, 92, 145, 89), (92, 20, 72, 145), (93, 146, 87, 35), (38, 96, 146, 93), (96, 34, 64, 146), (97, 147, 74, 22), (39, 100, 147, 97), (100, 33, 63, 147), (101, 148, 68, 16), (40, 104, 148, 101), (104, 24, 54, 148), (105, 149, 83, 31), (41, 108, 149, 105), (108, 30, 60, 149), (109, 150, 84, 32), (42, 112, 150, 109), (112, 28, 58, 150), (113, 151, 79, 27), (43, 116, 151, 113), (116, 26, 78, 151), (117, 152, 70, 18), (44, 120, 152, 117), (120, 29, 59, 152)])
_uv = me_013.uv_layers.new(name='UV 贴图')
_uv.uv.foreach_set('vector', [0.0, 0.0, 0.0, 0.0, 0.0, 0.0, 0.0, 0.0, 0.0, 0.0, 0.0, 0.0, 0.0, 0.0, 0.0, 0.0, 0.0, 0.0, 0.0, 0.0, 0.0, 0.0, 0.0, 0.0, 0.0, 0.0, 0.0, 0.0, 0.0, 0.0, 0.0, 0.0, 0.0, 0.0, 0.0, 0.0, 0.0, 0.0, 0.0, 0.0, 0.0, 0.0, 0.0, 0.0, 0.0, 0.0, 0.0, 0.0, 0.0, 0.0, 0.0, 0.0, 0.0, 0.0, 0.0, 0.0, 0.0, 0.0, 0.0, 0.0, 0.0, 0.0, 0.0, 0.0, 0.0, 0.0, 0.0, 0.0, 0.0, 0.0, 0.0, 0.0, 0.0, 0.0, 0.0, 0.0, 0.0, 0.0, 0.0, 0.0, 0.0, 0.0, 0.0, 0.0, 0.0, 0.0, 0.0, 0.0, 0.0, 0.0, 0.0, 0.0, 0.0, 0.0, 0.0, 0.0, 0.0, 0.0, 0.0, 0.0, 0.0, 0.0, 0.0, 0.0, 0.0, 0.0, 0.0, 0.0, 0.0, 0.0, 0.0, 0.0, 0.0, 0.0, 0.0, 0.0, 0.0, 0.0, 0.0, 0.0, 0.0, 0.0, 0.0, 0.0, 0.0, 0.0, 0.0, 0.0, 0.0, 0.0, 0.0, 0.0, 0.0, 0.0, 0.0, 0.0, 0.0, 0.0, 0.0, 0.0, 0.0, 0.0, 0.0, 0.0, 0.0, 0.0, 0.0, 0.0, 0.0, 0.0, 0.0, 0.0, 0.0, 0.0, 0.0, 0.0, 0.0, 0.0, 0.0, 0.0, 0.0, 0.0, 0.0, 0.0, 0.0, 0.0, 0.0, 0.0, 0.0, 0.0, 0.0, 0.0, 0.0, 0.0, 0.0, 0.0, 0.0, 0.0, 0.0, 0.0, 0.0, 0.0, 0.0, 0.0, 0.0, 0.0, 0.0, 0.0, 0.0, 0.0, 0.0, 0.0, 0.0, 0.0, 0.0, 0.0, 0.0, 0.0, 0.0, 0.0, 0.0, 0.0, 0.0, 0.0, 0.0, 0.0, 0.0, 0.0, 0.0, 0.0, 0.0, 0.0, 0.0, 0.0, 0.0, 0.0, 0.0, 0.0, 0.0, 0.0, 0.0, 0.0, 0.0, 0.0, 0.0, 0.0, 0.0, 0.0, 0.0, 0.0, 0.0, 0.0, 0.0, 0.0, 0.0, 0.0, 0.0, 0.0, 0.0, 0.0, 0.0, 0.0, 0.0, 0.0, 0.0, 0.0, 0.0, 0.0, 0.0, 0.0, 0.0, 0.0, 0.0, 0.0, 0.0, 0.0, 0.0, 0.0, 0.0, 0.0, 0.0, 0.0, 0.0, 0.0, 0.0, 0.0, 0.0, 0.0, 0.0, 0.0, 0.0, 0.0, 0.0, 0.0, 0.0, 0.0, 0.0, 0.0, 0.0, 0.0, 0.0, 0.0, 0.0, 0.0, 0.0, 0.0, 0.0, 0.0, 0.0, 0.0, 0.0, 0.0, 0.0, 0.0, 0.0, 0.0, 0.0, 0.0, 0.0, 0.0, 0.0, 0.0, 0.0, 0.0, 0.0, 0.0, 0.0, 0.0, 0.0, 0.0, 0.0, 0.0, 0.0, 0.0, 0.0, 0.0, 0.0, 0.0, 0.0, 0.0, 0.0, 0.0, 0.0, 0.0, 0.0, 0.0, 0.0, 0.0, 0.0, 0.0, 0.0, 0.0, 0.0, 0.0, 0.0, 0.0, 0.0, 0.0, 0.0, 0.0, 0.0, 0.0, 0.0, 0.0, 0.0, 0.0, 0.0, 0.0, 0.0, 0.0, 0.0, 0.0, 0.0, 0.0, 0.0, 0.0, 0.0, 0.0, 0.0, 0.0, 0.0, 0.0, 0.0, 0.0, 0.0, 0.0, 0.0, 0.0, 0.0, 0.0, 0.0, 0.0, 0.0, 0.0, 0.0, 0.0, 0.0, 0.0, 0.0, 0.0, 0.0, 0.0, 0.0, 0.0, 0.0, 0.0, 0.0, 0.0, 0.0, 0.0, 0.0, 0.0, 0.0, 0.0, 0.0, 0.0, 0.0, 0.0, 0.0, 0.0, 0.0, 0.0, 0.0, 0.0, 0.0, 0.0, 0.0, 0.0, 0.0, 0.0, 0.0, 0.0, 0.0, 0.0, 0.0, 0.0, 0.0, 0.0, 0.0, 0.0, 0.0, 0.0, 0.0, 0.0, 0.0, 0.0, 0.0, 0.0, 0.0, 0.0, 0.0, 0.0, 0.0, 0.0, 0.0, 0.0, 0.0, 0.0, 0.0, 0.0, 0.0, 0.0, 0.0, 0.0, 0.0, 0.0, 0.0, 0.0, 0.0, 0.0, 0.0, 0.0, 0.0, 0.0, 0.0, 0.0, 0.0, 0.0, 0.0, 0.0, 0.0, 0.0, 0.0, 0.0, 0.0, 0.0, 0.0, 0.0, 0.0, 0.0, 0.0, 0.0, 0.0, 0.0, 0.0, 0.0, 0.0, 0.0, 0.0, 0.0, 0.0, 0.0, 0.0, 0.0, 0.0, 0.0, 0.0, 0.0, 0.0, 0.0, 0.0, 0.0, 0.0, 0.0, 0.0, 0.0, 0.0, 0.0, 0.0, 0.0, 0.0, 0.0, 0.0, 0.0, 0.0, 0.0, 0.0, 0.0, 0.0, 0.0, 0.0, 0.0, 0.0, 0.0, 0.0, 0.0, 0.0, 0.0, 0.0, 0.0, 0.0, 0.0, 0.0, 0.0, 0.0, 0.0, 0.0, 0.0, 0.0, 0.0, 0.0, 0.0, 0.0, 0.0, 0.0, 0.0, 0.0, 0.0, 0.0, 0.0, 0.0, 0.0, 0.0, 0.0, 0.0, 0.0, 0.0, 0.0, 0.0, 0.0, 0.0, 0.0, 0.0, 0.0, 0.0, 0.0, 0.0, 0.0, 0.0, 0.0, 0.0, 0.0, 0.0, 0.0, 0.0, 0.0, 0.0, 0.0, 0.0, 0.0, 0.0, 0.0, 0.0, 0.0, 0.0, 0.0, 0.0, 0.0, 0.0, 0.0, 0.0, 0.0, 0.0, 0.0, 0.0, 0.0, 0.0, 0.0, 0.0, 0.0, 0.0, 0.0, 0.0, 0.0, 0.0, 0.0, 0.0, 0.0, 0.0, 0.0, 0.0, 0.0, 0.0, 0.0, 0.0, 0.0, 0.0, 0.0, 0.0, 0.0, 0.0, 0.0, 0.0, 0.0, 0.0, 0.0, 0.0, 0.0, 0.0, 0.0, 0.0, 0.0, 0.0, 0.0, 0.0, 0.0, 0.0, 0.0, 0.0, 0.0, 0.0, 0.0, 0.0, 0.0, 0.0, 0.0, 0.0, 0.0, 0.0, 0.0, 0.0, 0.0, 0.0, 0.0, 0.0, 0.0, 0.0, 0.0, 0.0, 0.0, 0.0, 0.0, 0.0, 0.0, 0.0, 0.0, 0.0, 0.0, 0.0, 0.0, 0.0, 0.0, 0.0, 0.0, 0.0, 0.0, 0.0, 0.0, 0.0, 0.0, 0.0, 0.0, 0.0, 0.0, 0.0, 0.0, 0.0, 0.0, 0.0, 0.0, 0.0, 0.0, 0.0, 0.0, 0.0, 0.0, 0.0, 0.0, 0.0, 0.0, 0.0, 0.0, 0.0, 0.0, 0.0, 0.0, 0.0, 0.0, 0.0, 0.0, 0.0, 0.0, 0.0, 0.0, 0.0, 0.0, 0.0, 0.0, 0.0, 0.0, 0.0, 0.0, 0.0, 0.0, 0.0, 0.0, 0.0, 0.0, 0.0, 0.0, 0.0, 0.0, 0.0, 0.0, 0.0, 0.0, 0.0, 0.0, 0.0, 0.0, 0.0, 0.0, 0.0, 0.0, 0.0, 0.0, 0.0, 0.0, 0.0, 0.0, 0.0, 0.0, 0.0, 0.0, 0.0, 0.0, 0.0, 0.0, 0.0, 0.0, 0.0, 0.0, 0.0, 0.0, 0.0, 0.0, 0.0, 0.0, 0.0, 0.0, 0.0, 0.0, 0.0, 0.0, 0.0, 0.0, 0.0, 0.0, 0.0, 0.0, 0.0, 0.0, 0.0, 0.0, 0.0, 0.0, 0.0, 0.0, 0.0, 0.0, 0.0, 0.0, 0.0, 0.0, 0.0, 0.0, 0.0, 0.0, 0.0, 0.0, 0.0, 0.0, 0.0, 0.0, 0.0, 0.0, 0.0, 0.0, 0.0, 0.0, 0.0, 0.0, 0.0, 0.0, 0.0, 0.0, 0.0, 0.0, 0.0, 0.0, 0.0, 0.0, 0.0, 0.0, 0.0, 0.0, 0.0, 0.0, 0.0, 0.0, 0.0, 0.0, 0.0, 0.0, 0.0, 0.0, 0.0, 0.0, 0.0, 0.0, 0.0, 0.0, 0.0, 0.0, 0.0, 0.0, 0.0, 0.0, 0.0, 0.0, 0.0, 0.0, 0.0, 0.0, 0.0, 0.0, 0.0, 0.0, 0.0, 0.0, 0.0, 0.0, 0.0, 0.0, 0.0, 0.0, 0.0, 0.0, 0.0, 0.0, 0.0, 0.0, 0.0, 0.0, 0.0, 0.0, 0.0, 0.0, 0.0, 0.0, 0.0, 0.0, 0.0, 0.0, 0.0, 0.0, 0.0, 0.0, 0.0, 0.0, 0.0, 0.0, 0.0, 0.0, 0.0, 0.0, 0.0, 0.0, 0.0, 0.0, 0.0, 0.0, 0.0, 0.0, 0.0, 0.0, 0.0, 0.0, 0.0, 0.0, 0.0, 0.0, 0.0, 0.0, 0.0, 0.0, 0.0, 0.0, 0.0, 0.0, 0.0, 0.0, 0.0, 0.0, 0.0, 0.0, 0.0, 0.0, 0.0, 0.0, 0.0, 0.0, 0.0, 0.0, 0.0, 0.0, 0.0, 0.0, 0.0, 0.0, 0.0, 0.0, 0.0, 0.0, 0.0, 0.0, 0.0, 0.0, 0.0, 0.0, 0.0, 0.0, 0.0, 0.0, 0.0, 0.0, 0.0, 0.0, 0.0, 0.0, 0.0, 0.0, 0.0, 0.0, 0.0, 0.0, 0.0, 0.0, 0.0, 0.0, 0.0, 0.0, 0.0, 0.0, 0.0, 0.0, 0.0, 0.0, 0.0, 0.0, 0.0, 0.0, 0.0, 0.0, 0.0, 0.0, 0.0, 0.0, 0.0, 0.0, 0.0, 0.0, 0.0, 0.0, 0.0, 0.0, 0.0, 0.0, 0.0, 0.0, 0.0, 0.0, 0.0, 0.0, 0.0, 0.0, 0.0, 0.0, 0.0, 0.0, 0.0, 0.0, 0.0, 0.0, 0.0, 0.0, 0.0, 0.0, 0.0, 0.0, 0.0, 0.0, 0.0, 0.0, 0.0, 0.0, 0.0, 0.0, 0.0, 0.0, 0.0, 0.0, 0.0, 0.0])
me_013.update()
me_x = bpy.data.meshes.new('平面')
me_x.from_pydata([(-1.0, -1.0, 0.0), (1.0, -1.0, 0.0), (-1.0, 1.0, 0.0), (1.0, 1.0, 0.0), (0.0, 0.0, 0.0), (1.0, 0.0, 0.0), (0.0, 1.0, 0.0), (0.0, -1.0, 0.0), (-1.0, 0.0, 0.0), (1.0, -0.5, 0.0), (0.5, 1.0, 0.0), (0.0, -0.5, 0.0), (-1.0, 0.5, 0.0), (1.0, 0.5, 0.0), (-1.0, -0.5, 0.0), (0.5, -1.0, 0.0), (-0.5, 1.0, 0.0), (-0.5, -1.0, 0.0), (0.0, 0.5, 0.0), (-0.5, 0.0, 0.0), (0.5, 0.0, 0.0), (0.5, -0.5, 0.0), (-0.5, -0.5, 0.0), (-0.5, 0.5, 0.0), (0.5, 0.5, 0.0)], [], [(24, 13, 3, 10), (23, 18, 6, 16), (22, 11, 4, 19), (21, 9, 5, 20), (11, 21, 20, 4), (7, 15, 21, 11), (15, 1, 9, 21), (14, 22, 19, 8), (0, 17, 22, 14), (17, 7, 11, 22), (12, 23, 16, 2), (8, 19, 23, 12), (19, 4, 18, 23), (18, 24, 10, 6), (4, 20, 24, 18), (20, 5, 13, 24)])
_uv = me_x.uv_layers.new(name='UV 贴图')
_uv.uv.foreach_set('vector', [0.75, 0.75, 1.0, 0.75, 1.0, 1.0, 0.75, 1.0, 0.25, 0.75, 0.5, 0.75, 0.5, 1.0, 0.25, 1.0, 0.25, 0.25, 0.5, 0.25, 0.5, 0.5, 0.25, 0.5, 0.75, 0.25, 1.0, 0.25, 1.0, 0.5, 0.75, 0.5, 0.5, 0.25, 0.75, 0.25, 0.75, 0.5, 0.5, 0.5, 0.5, 0.0, 0.75, 0.0, 0.75, 0.25, 0.5, 0.25, 0.75, 0.0, 1.0, 0.0, 1.0, 0.25, 0.75, 0.25, 0.0, 0.25, 0.25, 0.25, 0.25, 0.5, 0.0, 0.5, 0.0, 0.0, 0.25, 0.0, 0.25, 0.25, 0.0, 0.25, 0.25, 0.0, 0.5, 0.0, 0.5, 0.25, 0.25, 0.25, 0.0, 0.75, 0.25, 0.75, 0.25, 1.0, 0.0, 1.0, 0.0, 0.5, 0.25, 0.5, 0.25, 0.75, 0.0, 0.75, 0.25, 0.5, 0.5, 0.5, 0.5, 0.75, 0.25, 0.75, 0.5, 0.75, 0.75, 0.75, 0.75, 1.0, 0.5, 1.0, 0.5, 0.5, 0.75, 0.5, 0.75, 0.75, 0.5, 0.75, 0.75, 0.5, 1.0, 0.5, 1.0, 0.75, 0.75, 0.75])
me_x.materials.append(None)
me_x.update()
me_001 = bpy.data.meshes.new('立方体.001')
me_001.from_pydata([(-1.0, -1.0, -1.0), (-1.0, -1.0, 1.0), (-1.0, 1.0, -1.0), (-1.0, 1.0, 1.0), (1.0, -1.0, -1.0), (1.0, -1.0, 1.0), (1.0, 1.0, -1.0), (1.0, 1.0, 1.0)], [], [(0, 1, 3, 2), (2, 3, 7, 6), (6, 7, 5, 4), (4, 5, 1, 0), (2, 6, 4, 0), (7, 3, 1, 5)])
_uv = me_001.uv_layers.new(name='UV 贴图')
_uv.uv.foreach_set('vector', [0.375, 0.0, 0.625, 0.0, 0.625, 0.25, 0.375, 0.25, 0.375, 0.25, 0.625, 0.25, 0.625, 0.5, 0.375, 0.5, 0.375, 0.5, 0.625, 0.5, 0.625, 0.75, 0.375, 0.75, 0.375, 0.75, 0.625, 0.75, 0.625, 1.0, 0.375, 1.0, 0.125, 0.5, 0.375, 0.5, 0.375, 0.75, 0.125, 0.75, 0.625, 0.5, 0.875, 0.5, 0.875, 0.75, 0.625, 0.75])
me_001.update()
me_007 = bpy.data.meshes.new('平面.007')
me_007.from_pydata([(0.9095, -0.03086, 0.02934), (-0.25, -0.09882, 0.01797), (-0.4523, -0.1547, 0.01662), (-0.963, -0.0979, 1.373e-08), (0.9659, -0.1165, -5.027e-08), (-0.125, -0.03086, 0.02934), (-0.5052, -0.2276, -1.326e-08), (-0.8097, -0.147, -1.13e-08), (-0.4071, -0.3393, -1.628e-09), (-0.7916, -0.2189, 1.316e-08), (0.9177, -0.07118, 0.0147), (0.8384, -0.336, -5.692e-08), (0.9488, -0.1473, 0.01662), (0.9095, 0.0, 0.01602), (-0.25, -0.06796, 0.004651), (-0.963, -0.06704, -0.01332), (-0.125, 0.0, 0.01602), (0.2038, -0.1433, 0.02039), (0.2677, -0.03849, 0.03149), (0.2245, -0.1432, 0.02038), (0.2856, -0.03849, 0.03149), (0.2634, -0.03086, 0.02934), (0.1901, -0.151, 0.01662), (0.229, -0.1508, 0.01662), (0.299, -0.03086, 0.02934), (0.2792, -0.1442, 0.01997), (0.3382, -0.03706, 0.03137), (0.3028, -0.1441, 0.01997), (0.3591, -0.03706, 0.03138), (0.3345, -0.03086, 0.02934), (0.2687, -0.1505, 0.01662), (0.3066, -0.1503, 0.01662), (0.3694, -0.03086, 0.02934), (0.357, -0.1411, 0.01984), (0.3995, -0.03976, 0.03066), (0.3884, -0.1409, 0.01984), (0.4279, -0.03976, 0.03066), (0.4006, -0.03086, 0.02934), (0.3506, -0.15, 0.01662), (0.3875, -0.1498, 0.01662), (0.434, -0.03086, 0.02934), (0.6517, -0.1483, 0.02551), (-0.1321, -0.1529, 0.02551), (0.008556, -0.258, 0.01599), (0.539, -0.2525, 0.0163), (0.6015, -0.1486, 0.01662), (-0.1034, -0.1527, 0.01662), (0.01873, -0.2288, 0.009731), (0.5279, -0.2259, 0.009789), (0.03569, -0.2076, 0.01321), (0.3432, -0.2075, 0.01179), (0.2887, -0.181, 0.01364), (0.0586, -0.1845, 0.01339), (0.4806, -0.2024, 0.0124), (0.5309, -0.2044, 0.01249), (0.5181, -0.1849, 0.01456), (0.4546, -0.1825, 0.01348), (0.8824, -0.1475, 0.01861), (0.8055, -0.03086, 0.02934), (0.7842, -0.1479, 0.02155), (0.7117, -0.03086, 0.02934), (0.6202, -0.03086, 0.02934), (0.6735, -0.03086, 0.02934), (0.7218, -0.1272, 0.02485), (0.6697, -0.126, 0.02569), (0.1626, -0.3378, -2.692e-08), (-0.3963, -0.2793, 0.00583), (-0.3761, -0.3012, -5.213e-09), (0.06207, -0.3049, -2.755e-08), (-0.6199, -0.2253, -4.69e-09)], [], [(0, 10, 4, 12, 57, 58), (2, 42, 43, 44, 41, 59, 57, 12, 11, 65, 68, 67, 66, 6), (1, 3, 15, 14), (0, 58, 60, 62, 61, 40, 37, 32, 29, 24, 21, 5, 16, 13), (5, 1, 14, 16), (21, 22, 46, 42, 2, 7, 3, 1, 5), (20, 19, 17, 18), (18, 17, 22, 21), (17, 19, 23, 22), (20, 18, 21, 24), (19, 20, 24, 23), (29, 30, 23, 24), (28, 27, 25, 26), (26, 25, 30, 29), (25, 27, 31, 30), (28, 26, 29, 32), (27, 28, 32, 31), (37, 38, 31, 32), (36, 35, 33, 34), (34, 33, 38, 37), (33, 35, 39, 38), (36, 34, 37, 40), (35, 36, 40, 39), (41, 44, 48, 45), (45, 48, 50, 53, 54), (48, 44, 43, 47), (47, 43, 42, 46), (46, 49, 50, 48, 47), (49, 52, 51, 50), (54, 53, 56, 55), (55, 56, 53, 50, 51, 52, 49, 46, 22, 23, 30, 31, 38, 39, 45, 54), (58, 57, 59, 60), (60, 59, 41, 45, 39, 40, 61, 64, 63, 62), (62, 63, 64, 61), (6, 66, 67, 69), (69, 67, 68, 65, 8, 9)])
me_007.polygons.foreach_set('material_index', [1, 1, 1, 1, 1, 1, 2, 1, 1, 1, 1, 1, 2, 1, 1, 1, 1, 1, 2, 1, 1, 1, 1, 1, 1, 1, 1, 1, 2, 2, 1, 2, 1, 2, 1, 3])
_uv = me_007.uv_layers.new(name='UV 贴图')
_uv.uv.foreach_set('vector', [0.0, 0.0, 0.0, 0.0, 0.0, 0.0, 0.0, 0.0, 0.0, 0.0, 0.0, 0.0, 0.0, 0.0, 0.0, 0.0, 0.0, 0.0, 0.0, 0.0, 0.0, 0.0, 0.0, 0.0, 0.0, 0.0, 0.0, 0.0, 0.0, 0.0, 0.0, 0.0, 0.0, 0.0, 0.0, 0.0, 0.0, 0.0, 0.0, 0.0, 0.0, 0.0, 0.0, 0.0, 0.0, 0.0, 0.0, 0.0, 0.0, 0.0, 0.0, 0.0, 0.0, 0.0, 0.0, 0.0, 0.0, 0.0, 0.0, 0.0, 0.0, 0.0, 0.0, 0.0, 0.0, 0.0, 0.0, 0.0, 0.0, 0.0, 0.0, 0.0, 0.0, 0.0, 0.0, 0.0, 0.0, 0.0, 0.0, 0.0, 0.0, 0.0, 0.0, 0.0, 0.0, 0.0, 0.0, 0.0, 0.0, 0.0, 0.0, 0.0, 0.0, 0.0, 0.0, 0.0, 0.0, 0.0, 0.0, 0.0, 0.0, 0.0, 0.0, 0.0, 0.0, 0.0, 0.0, 0.0, 0.0, 0.0, 0.0, 0.0, 0.0, 0.0, 0.0, 0.0, 0.0, 0.0, 0.0, 0.0, 0.0, 0.0, 0.0, 0.0, 0.0, 0.0, 0.0, 0.0, 0.0, 0.0, 0.0, 0.0, 0.0, 0.0, 0.0, 0.0, 0.0, 0.0, 0.0, 0.0, 0.0, 0.0, 0.0, 0.0, 0.0, 0.0, 0.0, 0.0, 0.0, 0.0, 0.0, 0.0, 0.0, 0.0, 0.0, 0.0, 0.0, 0.0, 0.0, 0.0, 0.0, 0.0, 0.0, 0.0, 0.0, 0.0, 0.0, 0.0, 0.0, 0.0, 0.0, 0.0, 0.0, 0.0, 0.0, 0.0, 0.0, 0.0, 0.0, 0.0, 0.0, 0.0, 0.0, 0.0, 0.0, 0.0, 0.0, 0.0, 0.0, 0.0, 0.0, 0.0, 0.0, 0.0, 0.0, 0.0, 0.0, 0.0, 0.0, 0.0, 0.0, 0.0, 0.0, 0.0, 0.0, 0.0, 0.0, 0.0, 0.0, 0.0, 0.0, 0.0, 0.0, 0.0, 0.0, 0.0, 0.0, 0.0, 0.0, 0.0, 0.0, 0.0, 0.0, 0.0, 0.0, 0.0, 0.0, 0.0, 0.0, 0.0, 0.0, 0.0, 0.0, 0.0, 0.0, 0.0, 0.0, 0.0, 0.0, 0.0, 0.0, 0.0, 0.0, 0.0, 0.0, 0.0, 0.0, 0.0, 0.0, 0.0, 0.0, 0.0, 0.0, 0.0, 0.0, 0.0, 0.0, 0.0, 0.0, 0.0, 0.0, 0.0, 0.0, 0.0, 0.0, 0.0, 0.0, 0.0, 0.0, 0.0, 0.0, 0.0, 0.0, 0.0, 0.0, 0.0, 0.0, 0.0, 0.0, 0.0, 0.0, 0.0, 0.0, 0.0, 0.0, 0.0, 0.0, 0.0, 0.0, 0.0, 0.0, 0.0, 0.0, 0.0, 0.0, 0.0, 0.0, 0.0, 0.0, 0.0, 0.0, 0.0, 0.0, 0.0, 0.0, 0.0, 0.0, 0.0, 0.0, 0.0, 0.0, 0.0, 0.0, 0.0, 0.0, 0.0, 0.0, 0.0, 0.0, 0.0, 0.0, 0.0, 0.0, 0.0, 0.0, 0.0, 0.0, 0.0, 0.0, 0.0, 0.0, 0.0, 0.0, 0.0, 0.0, 0.0, 0.0, 0.0, 0.0, 0.0, 0.0, 0.0, 0.0, 0.0, 0.0, 0.0, 0.0, 0.0, 0.0, 0.0, 0.0, 0.0, 0.0, 0.0, 0.0, 0.0, 0.0, 0.0, 0.0, 0.0, 0.0, 0.0, 0.0, 0.0, 0.0, 0.0, 0.0, 0.0, 0.0, 0.0, 0.0, 0.0, 0.0, 0.0, 0.0, 0.0, 0.0, 0.0, 0.0, 0.0, 0.0, 0.0, 0.0, 0.0, 0.0, 0.0])
me_007.materials.append(None)
me_007.materials.append(None)
me_007.materials.append(None)
me_007.materials.append(None)
me_007.update()
me_010 = bpy.data.meshes.new('平面.010')
me_010.from_pydata([(0.0, 0.0, -1.07e-07), (0.0, -0.8852, -6.49e-08), (-0.8509, 0.0, -4.393e-08), (0.0, -0.7488, -7.138e-08), (-0.7127, 0.0, -5.417e-08), (-0.4899, -0.1037, -0.01355), (-0.1074, -0.5526, -0.01355), (-0.1162, -0.4148, -0.01355), (-0.3686, -0.1327, -0.01355)], [], [(0, 3, 6, 7, 8, 5, 4), (4, 3, 1, 2), (4, 5, 6, 3), (5, 8, 7, 6)])
me_010.polygons.foreach_set('material_index', [0, 0, 0, 1])
_uv = me_010.uv_layers.new(name='UV 贴图')
_uv.uv.foreach_set('vector', [0.0, 0.0, 0.0, 0.0, 0.0, 0.0, 0.0, 0.0, 0.0, 0.0, 0.0, 0.0, 0.0, 0.0, 0.0, 0.0, 0.0, 0.0, 0.0, 0.0, 0.0, 0.0, 0.0, 0.0, 0.0, 0.0, 0.0, 0.0, 0.0, 0.0, 0.0, 0.0, 0.0, 0.0, 0.0, 0.0, 0.0, 0.0])
me_010.materials.append(None)
me_010.materials.append(None)
me_010.update()
me_008 = bpy.data.meshes.new('平面.008')
me_008.from_pydata([(-1.0, -1.0, 0.0), (-1.0, 0.0, 0.0), (0.0, -1.0, 0.0), (5.095e-09, 0.0, 0.03509), (0.0, -0.5, 0.0), (-0.5, 0.0, 0.0), (-1.0, -0.5, 0.0), (-0.5, -1.0, 0.0), (-0.9281, -0.4699, 5.027e-09), (-0.9254, -0.04611, 0.01286), (-0.5073, -0.01729, 0.004737), (-0.02732, -0.5126, 0.006647), (-0.06088, -0.9397, 0.01286), (-0.4765, -0.9218, 3.446e-09), (-0.1221, -0.9371, 0.01286), (-0.9258, -0.09867, 0.01286), (-0.5592, -0.839, 3.736e-09), (-0.8885, -0.5095, 4.889e-09), (-0.809, -0.5013, 0.002802), (-0.5502, -0.7636, 0.002949), (3.721e-09, -0.1349, 0.02563), (-0.1452, 0.0, 0.0249)], [], [(2, 7, 13, 14, 12), (6, 7, 0), (4, 5, 21, 20), (12, 14, 15, 9), (11, 4, 2, 12), (5, 10, 9, 1), (4, 11, 10, 5), (13, 7, 6, 8, 17, 16), (8, 6, 1, 9, 15), (9, 10, 11, 12), (15, 14, 13, 16, 19, 18, 17, 8), (17, 18, 19, 16), (20, 21, 3)])
me_008.polygons.foreach_set('material_index', [0, 0, 0, 0, 0, 0, 0, 0, 0, 0, 0, 1, 1])
_uv = me_008.uv_layers.new(name='UV 贴图')
_uv.uv.foreach_set('vector', [0.0, 0.0, 0.0, 0.0, 0.0, 0.0, 0.0, 0.0, 0.0, 0.0, 0.0, 0.0, 0.0, 0.0, 0.0, 0.0, 0.0, 0.0, 0.0, 0.0, 0.0, 0.0, 0.0, 0.0, 0.0, 0.0, 0.0, 0.0, 0.0, 0.0, 0.0, 0.0, 0.0, 0.0, 0.0, 0.0, 0.0, 0.0, 0.0, 0.0, 0.0, 0.0, 0.0, 0.0, 0.0, 0.0, 0.0, 0.0, 0.0, 0.0, 0.0, 0.0, 0.0, 0.0, 0.0, 0.0, 0.0, 0.0, 0.0, 0.0, 0.0, 0.0, 0.0, 0.0, 0.0, 0.0, 0.0, 0.0, 0.0, 0.0, 0.0, 0.0, 0.0, 0.0, 0.0, 0.0, 0.0, 0.0, 0.0, 0.0, 0.0, 0.0, 0.0, 0.0, 0.0, 0.0, 0.0, 0.0, 0.0, 0.0, 0.0, 0.0, 0.0, 0.0, 0.0, 0.0, 0.0, 0.0, 0.0, 0.0, 0.0, 0.0, 0.0, 0.0, 0.0, 0.0, 0.0, 0.0, 0.0, 0.0, 0.0, 0.0, 0.0, 0.0, 0.0, 0.0])
me_008.materials.append(None)
me_008.materials.append(None)
me_008.update()
me_009 = bpy.data.meshes.new('平面.009')
me_009.from_pydata([(-0.8601, -0.1114, 0.003832), (0.8142, -0.1671, -7.225e-09), (0.6794, -0.04842, -1.03e-07), (0.7174, 0.0, 1.11e-08), (0.6273, 0.0, -2.463e-08), (-0.4028, -0.4691, -1.797e-08), (0.6891, -0.2865, -2.978e-08), (0.7696, -0.09012, 0.003832), (-0.6396, -0.1838, 0.003832), (-0.3789, -0.4033, -0.001385), (0.6491, -0.2444, -0.001216), (0.5647, -0.2113, -0.0004391), (-0.3307, -0.3396, -0.0007287)], [], [(1, 6, 10, 11, 12, 9, 5, 0, 8, 7), (7, 8, 0, 2, 4, 3), (5, 9, 10, 6), (9, 12, 11, 10)])
me_009.polygons.foreach_set('material_index', [1, 1, 1, 0])
_uv = me_009.uv_layers.new(name='UV 贴图')
_uv.uv.foreach_set('vector', [0.0, 0.0, 0.0, 0.0, 0.0, 0.0, 0.0, 0.0, 0.0, 0.0, 0.0, 0.0, 0.0, 0.0, 0.0, 0.0, 0.0, 0.0, 0.0, 0.0, 0.0, 0.0, 0.0, 0.0, 0.0, 0.0, 0.0, 0.0, 0.0, 0.0, 0.0, 0.0, 0.0, 0.0, 0.0, 0.0, 0.0, 0.0, 0.0, 0.0, 0.0, 0.0, 0.0, 0.0, 0.0, 0.0, 0.0, 0.0])
me_009.materials.append(None)
me_009.materials.append(None)
me_009.update()
me_011 = bpy.data.meshes.new('平面.011')
me_011.from_pydata([(-0.02599, -0.05826, -7.525e-09), (-0.6218, -0.5091, 3.956e-08), (-0.3202, -0.3901, 1.818e-08), (-0.04872, -0.12, -4.726e-09), (-0.0409, -0.09879, -5.689e-09), (-0.5299, -0.4728, 3.304e-08)], [], [(1, 5, 4, 0), (4, 5, 2, 3)])
me_011.polygons.foreach_set('material_index', [1, 0])
_uv = me_011.uv_layers.new(name='UV 贴图')
_uv.uv.foreach_set('vector', [0.0, 0.0, 0.0, 0.0, 0.0, 0.0, 0.0, 0.0, 0.0, 0.0, 0.0, 0.0, 0.0, 0.0, 0.0, 0.0])
me_011.materials.append(None)
me_011.materials.append(None)
me_011.update()
me_005 = bpy.data.meshes.new('平面.005')
me_005.from_pydata([(-0.0006433, -0.08398, -6.403e-09), (-0.4008, -0.7181, 3.267e-08), (-0.1601, -0.4993, 1.283e-08), (-0.0003405, -0.1499, -4.939e-09), (-0.0004447, -0.1272, -5.442e-09), (-0.3274, -0.6514, 2.663e-08)], [], [(1, 5, 4, 0), (4, 5, 2, 3)])
me_005.polygons.foreach_set('material_index', [1, 0])
_uv = me_005.uv_layers.new(name='UV 贴图')
_uv.uv.foreach_set('vector', [0.0, 0.0, 0.0, 0.0, 0.0, 0.0, 0.0, 0.0, 0.0, 0.0, 0.0, 0.0, 0.0, 0.0, 0.0, 0.0])
me_005.materials.append(None)
me_005.materials.append(None)
me_005.update()
me_012 = bpy.data.meshes.new('平面.012')
me_012.from_pydata([(-1.0, -1.0, 0.0), (-1.0, 0.0, 0.0), (0.0, -1.0, 0.0), (0.0, 0.0, 0.0), (0.0, -0.9198, 0.0), (-0.9177, 0.0, 0.0), (-0.8161, -0.8116, -6.996e-09), (-0.8595, -0.08361, 2.191e-09), (-0.7794, -0.7777, -3.438e-09), (-0.1006, -0.8489, 2.421e-10), (-0.4798, -0.7906, -2.879e-09), (-0.802, -0.4224, 1.252e-09), (-0.7011, 0.0, 0.0), (0.0, -0.7297, 0.0), (0.0, -0.6398, 0.0), (-0.6183, 0.0, 0.0), (-0.7237, -0.3767, 1.824e-10), (-0.4436, -0.7145, -2.602e-09), (0.0, -0.3501, 0.0), (-0.2675, 0.0, 0.0), (-0.467, -0.7575, 0.03142), (-0.7765, -0.4052, 0.03142), (-0.6885, 0.0, 0.03142), (0.008523, -0.6924, 0.03142), (4.562e-09, -0.6398, 0.03142), (-0.6366, 0.0, 0.03142), (-0.7351, -0.3825, 0.03142), (-0.4436, -0.7174, 0.03142), (-0.3398, 0.0, 0.0), (0.0, -0.4219, 0.0), (-0.5113, -0.219, -7.977e-10), (-0.277, -0.5338, -1.625e-09), (-1.689e-10, -1.829e-10, 0.02457), (-0.04608, -0.3092, 0.02603), (-0.2641, -0.02382, 0.02603), (-0.4212, -0.2162, 0.02603), (-0.2657, -0.396, 0.02603), (-0.7351, -0.3825, 0.05599), (-0.3398, -1.829e-10, 0.02457), (-1.689e-10, -0.4219, 0.02457), (-0.5113, -0.219, 0.02457), (-0.277, -0.5338, 0.02457), (-0.02253, -0.3301, 0.01273), (-0.01217, -0.08163, 0.02496), (-0.08773, -0.007913, 0.02506), (-0.3054, -0.01082, 0.02523), (-0.2661, -0.009583, 0.01047)], [(26, 37)], [(2, 0, 1, 5, 6, 4), (4, 6, 5, 7, 8, 9), (8, 7, 5, 12, 11, 10, 13, 4, 9), (12, 15, 25, 22), (14, 17, 16, 15, 28, 30, 31, 29), (3, 18, 42, 43, 32), (23, 20, 21, 22, 25, 26, 27, 24), (17, 14, 24, 27), (15, 16, 26, 25), (10, 11, 21, 20), (14, 13, 23, 24), (16, 17, 27, 26), (11, 12, 22, 21), (13, 10, 20, 23), (31, 30, 40, 41), (33, 36, 35, 34, 44, 32, 43), (39, 41, 40, 38, 45, 34, 35, 36, 33), (18, 29, 39, 33, 42), (29, 31, 41, 39), (30, 28, 38, 40), (19, 3, 32, 44, 46), (28, 19, 46, 45, 38), (43, 42, 33), (46, 44, 34), (45, 46, 34)])
me_012.polygons.foreach_set('material_index', [1, 0, 1, 1, 1, 0, 1, 1, 1, 1, 1, 1, 1, 1, 1, 1, 1, 1, 1, 1, 0, 0, 1, 1, 1])
_uv = me_012.uv_layers.new(name='UV 贴图')
_uv.uv.foreach_set('vector', [0.0, 0.0, 0.0, 0.0, 0.0, 0.0, 0.0, 0.0, 0.0, 0.0, 0.0, 0.0, 0.0, 0.0, 0.0, 0.0, 0.0, 0.0, 0.0, 0.0, 0.0, 0.0, 0.0, 0.0, 0.0, 0.0, 0.0, 0.0, 0.0, 0.0, 0.0, 0.0, 0.0, 0.0, 0.0, 0.0, 0.0, 0.0, 0.0, 0.0, 0.0, 0.0, 0.0, 0.0, 0.0, 0.0, 0.0, 0.0, 0.0, 0.0, 0.0, 0.0, 0.0, 0.0, 0.0, 0.0, 0.0, 0.0, 0.0, 0.0, 0.0, 0.0, 0.0, 0.0, 0.0, 0.0, 0.0, 0.0, 0.0, 0.0, 0.0, 0.0, 0.0, 0.0, 0.0, 0.0, 0.0, 0.0, 0.0, 0.0, 0.0, 0.0, 0.0, 0.0, 0.0, 0.0, 0.0, 0.0, 0.0, 0.0, 0.0, 0.0, 0.0, 0.0, 0.0, 0.0, 0.0, 0.0, 0.0, 0.0, 0.0, 0.0, 0.0, 0.0, 0.0, 0.0, 0.0, 0.0, 0.0, 0.0, 0.0, 0.0, 0.0, 0.0, 0.0, 0.0, 0.0, 0.0, 0.0, 0.0, 0.0, 0.0, 0.0, 0.0, 0.0, 0.0, 0.0, 0.0, 0.0, 0.0, 0.0, 0.0, 0.0, 0.0, 0.0, 0.0, 0.0, 0.0, 0.0, 0.0, 0.0, 0.0, 0.0, 0.0, 0.0, 0.0, 0.0, 0.0, 0.0, 0.0, 0.0, 0.0, 0.0, 0.0, 0.0, 0.0, 0.0, 0.0, 0.0, 0.0, 0.0, 0.0, 0.0, 0.0, 0.0, 0.0, 0.0, 0.0, 0.0, 0.0, 0.0, 0.0, 0.0, 0.0, 0.0, 0.0, 0.0, 0.0, 0.0, 0.0, 0.0, 0.0, 0.0, 0.0, 0.0, 0.0, 0.0, 0.0, 0.0, 0.0, 0.0, 0.0, 0.0, 0.0, 0.0, 0.0, 0.0, 0.0, 0.0, 0.0, 0.0, 0.0, 0.0, 0.0, 0.0, 0.0, 0.0, 0.0, 0.0, 0.0, 0.0, 0.0, 0.0, 0.0, 0.0, 0.0, 0.0, 0.0, 0.0, 0.0, 0.0, 0.0, 0.0, 0.0, 0.0, 0.0, 0.0, 0.0, 0.0, 0.0, 0.0, 0.0, 0.0, 0.0, 0.0, 0.0, 0.0, 0.0, 0.0, 0.0, 0.0, 0.0, 0.0, 0.0, 0.0, 0.0, 0.0, 0.0, 0.0, 0.0, 0.0, 0.0])
me_012.materials.append(None)
me_012.materials.append(None)
me_012.update()
lat_x = bpy.data.lattices.new('晶格')
lat_x.points_u = 3
lat_x.points_v = 3
lat_x.points.foreach_set('co_deform', [0.968, -0.5, -0.5, 0.0, -1.005, -0.949, 0.5, -0.5, -0.949, -1.308, 0.0, -0.5, 0.0, 0.0, -0.5, 0.5, 0.0, -0.3478, 0.968, 0.5, -0.5, 0.0, 1.099, -0.949, 0.5, 0.5, -0.949, -0.5, -0.5, 0.5, 0.0, -0.5, 0.5, 0.5, -0.5, 0.5, -0.5, 0.0, 0.5, 0.0, 0.0, 0.5, 0.5, 0.0, 0.5, -0.5, 0.5, 0.5, 0.0, 0.5, 0.5, 0.5, 0.5, 0.5])

# ---- objects
ob_area_back = bpy.data.objects.new('area.back', me_004)
ob_area = bpy.data.objects.new('area', cam_001)
ob_light_front = bpy.data.objects.new('light.front', light_x)
ob_template_001 = bpy.data.objects.new('TEMPLATE.001', me_006)
ob_light_front_001 = bpy.data.objects.new('light.front.001', light_001)
ob_template_block = bpy.data.objects.new('template.block', me_013)
ob_background_1 = bpy.data.objects.new('background.1', me_x)
ob_x = bpy.data.objects.new('晶格', lat_x)
ob_001 = bpy.data.objects.new('立方体.001', me_001)
ob_base_0_cyan = bpy.data.objects.new('base-0-cyan', me_007)
ob_stinger_base = bpy.data.objects.new('stinger.base', me_010)
ob_template_002 = bpy.data.objects.new('TEMPLATE.002', me_008)
ob_stinger = bpy.data.objects.new('stinger', me_009)
ob_stinger_wing = bpy.data.objects.new('stinger.wing', me_011)
ob_stinger_wing_001 = bpy.data.objects.new('stinger.wing.001', me_005)
ob_cnt = bpy.data.objects.new('cnt', me_012)

# ---- transforms, parenting, visibility, modifiers, constraints
ob_area_back.location = (-0.335, 0.007056, 3.448e-09)
ob_area_back.scale = (1.131, 1.131, 2.009)
ob_area_back.lock_location = (True, True, True)
ob_area_back.lock_rotation = (True, True, True)
ob_area_back.hide_select = True
ob_area_back.hide_render = True
ob_area_back.material_slots[0].link = 'OBJECT'; ob_area_back.material_slots[0].material = mat_black
ob_area.location = (2.662, 0.0, 0.006243)
ob_area.rotation_euler = (1.571, -4.887e-07, 1.571)
ob_area.lock_location = (True, True, True)
ob_area.lock_rotation = (True, True, True)
ob_area.hide_select = True
ob_area.hide_render = True
ob_light_front.location = (1.796, 0.0, 0.0)
ob_light_front.rotation_euler = (1.571, 0.0, 1.571)
ob_light_front.scale = (2.183, 2.183, 2.183)
ob_light_front.hide_render = True
ob_template_001.location = (0.0, 0.0, 0.0)
ob_template_001.rotation_euler = (-0.0, 1.571, 0.0)
ob_template_001.scale = (0.9716, 0.9618, 1.868)
ob_template_001.hide_render = True
_m = ob_template_001.modifiers.new('镜像', 'MIRROR')
_m.use_axis = (False, True, False)
ob_light_front_001.location = (1.278, -0.8649, 0.08466)
ob_light_front_001.rotation_euler = (1.571, -0.0, 0.8451)
ob_light_front_001.scale = (2.183, 2.183, 2.183)
ob_template_block.location = (0.0, 0.0, 0.0)
ob_template_block.rotation_euler = (-0.0, 1.571, 0.0)
ob_template_block.scale = (0.9716, 0.9618, 1.868)
ob_template_block.hide_render = True
_m = ob_template_block.modifiers.new('镜像', 'MIRROR')
_m.use_axis = (True, True, False)
ob_background_1.location = (-0.2614, -0.03203, 0.0)
ob_background_1.rotation_euler = (0.0, 0.1599, -0.03633)
ob_background_1.scale = (1.574, 1.574, 1.574)
ob_background_1.material_slots[0].link = 'OBJECT'; ob_background_1.material_slots[0].material = mat_background_1
_m = ob_background_1.modifiers.new('晶格', 'LATTICE')
_m.show_render = False
_m.object = ob_x
_m = ob_background_1.modifiers.new('平滑', 'SMOOTH')
_m.factor = 1.417
ob_x.location = (0.0, 0.0, 0.0)
ob_001.location = (0.0, 0.0, 0.0)
ob_base_0_cyan.location = (0.0, 0.0, 0.0)
ob_base_0_cyan.rotation_euler = (-0.0, 1.571, 0.0)
ob_base_0_cyan.scale = (0.9716, 0.9618, 1.868)
ob_base_0_cyan.material_slots[0].link = 'OBJECT'; ob_base_0_cyan.material_slots[0].material = mat_dark_002
ob_base_0_cyan.material_slots[1].link = 'OBJECT'; ob_base_0_cyan.material_slots[1].material = mat_white
ob_base_0_cyan.material_slots[2].link = 'OBJECT'; ob_base_0_cyan.material_slots[2].material = mat_light_cyan
ob_base_0_cyan.material_slots[3].link = 'OBJECT'; ob_base_0_cyan.material_slots[3].material = mat_light_cyan_dark
_m = ob_base_0_cyan.modifiers.new('镜像', 'MIRROR')
_m.use_axis = (False, True, False)
ob_stinger_base.location = (0.0, 0.0, -0.3568)
ob_stinger_base.rotation_euler = (-0.0, 1.571, 0.0)
ob_stinger_base.scale = (0.4244, 0.4244, 0.4244)
ob_stinger_base.material_slots[0].link = 'OBJECT'; ob_stinger_base.material_slots[0].material = mat_002
ob_stinger_base.material_slots[1].link = 'OBJECT'; ob_stinger_base.material_slots[1].material = mat_003
_m = ob_stinger_base.modifiers.new('镜像', 'MIRROR')
_m.use_axis = (True, True, False)
ob_template_002.location = (0.0, 0.0, 0.0)
ob_template_002.rotation_euler = (-0.0, 1.571, 0.0)
ob_template_002.scale = (0.9716, 0.9618, 1.868)
ob_template_002.material_slots[0].link = 'OBJECT'; ob_template_002.material_slots[0].material = mat_white_001
ob_template_002.material_slots[1].link = 'OBJECT'; ob_template_002.material_slots[1].material = mat_light_cyan_dark
_m = ob_template_002.modifiers.new('镜像', 'MIRROR')
_m.use_axis = (True, True, False)
ob_stinger.location = (0.03256, 0.0, 0.03816)
ob_stinger.rotation_euler = (-0.0, 1.571, 0.0)
ob_stinger.scale = (0.9716, 0.9618, 1.868)
ob_stinger.material_slots[0].link = 'OBJECT'; ob_stinger.material_slots[0].material = mat_light_cyan_dark
ob_stinger.material_slots[1].link = 'OBJECT'; ob_stinger.material_slots[1].material = mat_light_002
_m = ob_stinger.modifiers.new('镜像', 'MIRROR')
_m.use_axis = (False, True, False)
ob_stinger_wing.location = (0.04956, 0.0, -0.6653)
ob_stinger_wing.rotation_euler = (-0.0, 1.571, 0.0)
ob_stinger_wing.scale = (0.9716, 0.9618, 1.868)
ob_stinger_wing.hide_render = True
ob_stinger_wing.material_slots[0].link = 'OBJECT'; ob_stinger_wing.material_slots[0].material = mat_light_cyan
ob_stinger_wing.material_slots[1].link = 'OBJECT'; ob_stinger_wing.material_slots[1].material = mat_white
_m = ob_stinger_wing.modifiers.new('镜像', 'MIRROR')
_m.use_axis = (False, True, False)
ob_stinger_wing_001.location = (0.05397, 0.0, -0.6653)
ob_stinger_wing_001.rotation_euler = (-0.0, 1.571, 0.0)
ob_stinger_wing_001.scale = (1.325, 1.311, 2.547)
ob_stinger_wing_001.hide_render = True
ob_stinger_wing_001.material_slots[0].link = 'OBJECT'; ob_stinger_wing_001.material_slots[0].material = mat_light_cyan
ob_stinger_wing_001.material_slots[1].link = 'OBJECT'; ob_stinger_wing_001.material_slots[1].material = mat_white
_m = ob_stinger_wing_001.modifiers.new('镜像', 'MIRROR')
_m.use_axis = (False, True, False)
ob_cnt.location = (0.0, 0.0, 0.0)
ob_cnt.rotation_euler = (-0.0, 1.571, 0.0)
ob_cnt.scale = (0.9716, 0.9618, 1.868)
ob_cnt.material_slots[0].link = 'OBJECT'; ob_cnt.material_slots[0].material = mat_green
ob_cnt.material_slots[1].link = 'OBJECT'; ob_cnt.material_slots[1].material = mat_white
_m = ob_cnt.modifiers.new('镜像', 'MIRROR')
_m.use_axis = (True, True, False)

# ---- collection membership
col_area.objects.link(ob_area_back)
col_area.objects.link(ob_area)
col_area.objects.link(ob_light_front)
col_area.objects.link(ob_template_001)
col_area.objects.link(ob_light_front_001)
col_area.objects.link(ob_template_block)
col_background.objects.link(ob_background_1)
col_background.objects.link(ob_x)
col_background.objects.link(ob_001)
col_turret.objects.link(ob_base_0_cyan)
col_bottom_part.objects.link(ob_stinger_base)
col_turret_base.objects.link(ob_template_002)
col_stinger.objects.link(ob_stinger)
col_stinger.objects.link(ob_stinger_wing)
col_stinger.objects.link(ob_stinger_wing_001)
col_cnt.objects.link(ob_cnt)
def _layer_coll(name, lc=None):
    lc = lc or bpy.context.view_layer.layer_collection
    for c in lc.children:
        if c.name == name: return c
        r = _layer_coll(name, c)
        if r: return r
_layer_coll('turret').exclude = True
_layer_coll('turret.t1').exclude = True
_layer_coll('bottom-part').exclude = True
_layer_coll('turret-base').exclude = True
_layer_coll('stinger').exclude = True

# ---- scene / render settings (as saved in the file)
scene.camera = ob_area
scene.frame_start = 1; scene.frame_end = 250; scene.frame_set(1)
scene.render.engine = 'BLENDER_EEVEE_NEXT'
scene.render.image_settings.compression = 17
scene.render.resolution_x = 512
scene.render.resolution_y = 512
scene.render.film_transparent = True
scene.cycles.sampling_pattern = 'TABULATED_SOBOL'
scene.eevee.ray_tracing_options.trace_max_roughness = 0.0
scene.view_settings.view_transform = 'Standard'
bpy.context.view_layer.update()
